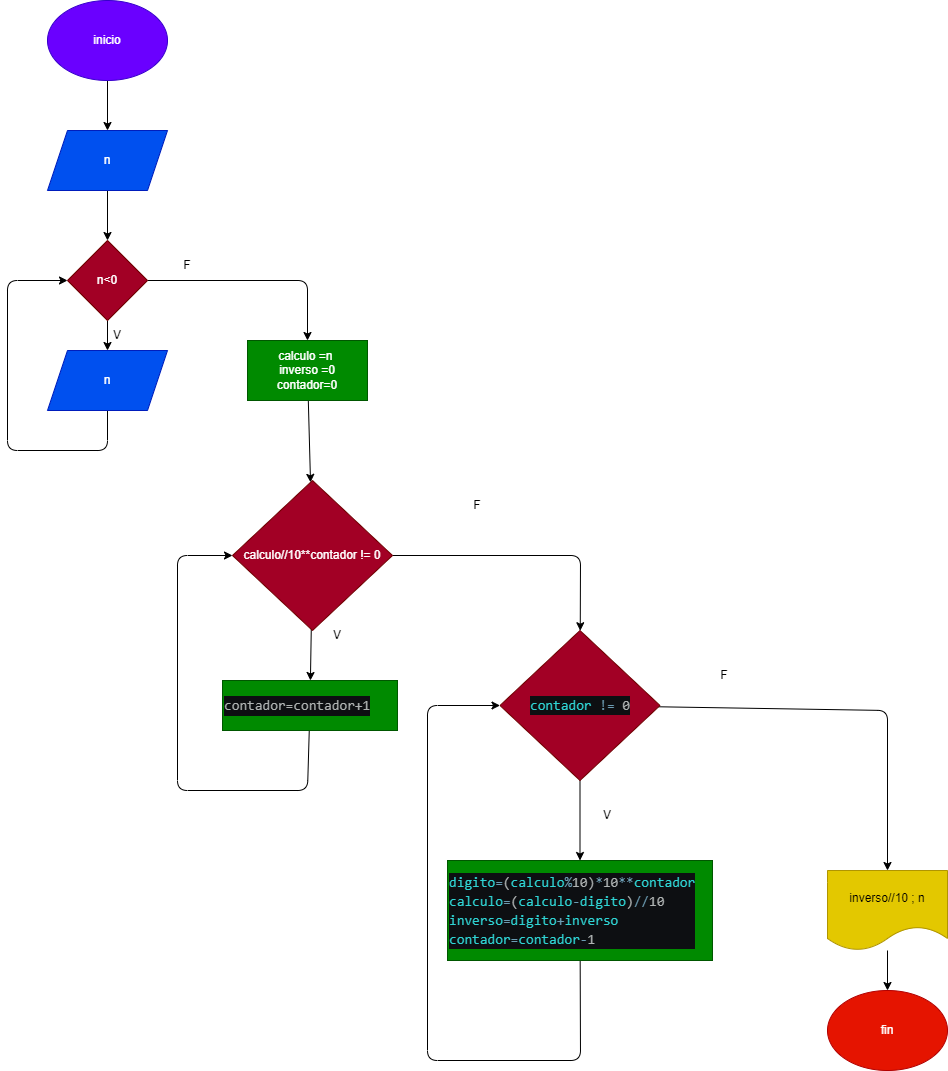

The diagram above was exported from draw.io. Its source (the exported page's mxGraphModel, read from the mxfile embedded in the PNG):
<mxGraphModel dx="1905" dy="2076" grid="1" gridSize="10" guides="1" tooltips="1" connect="1" arrows="1" fold="1" page="1" pageScale="1" pageWidth="827" pageHeight="1169" math="0" shadow="0">
  <root>
    <mxCell id="0" />
    <mxCell id="1" parent="0" />
    <mxCell id="6" style="edgeStyle=none;html=1;" parent="1" source="2" target="3" edge="1">
      <mxGeometry relative="1" as="geometry" />
    </mxCell>
    <mxCell id="2" value="inicio" style="ellipse;whiteSpace=wrap;html=1;fillColor=#6a00ff;fontColor=#ffffff;strokeColor=#3700CC;" parent="1" vertex="1">
      <mxGeometry x="120" y="-170" width="120" height="80" as="geometry" />
    </mxCell>
    <mxCell id="7" style="edgeStyle=none;html=1;" parent="1" source="3" target="17" edge="1">
      <mxGeometry relative="1" as="geometry" />
    </mxCell>
    <mxCell id="3" value="n" style="shape=parallelogram;perimeter=parallelogramPerimeter;whiteSpace=wrap;html=1;fixedSize=1;fillColor=#0050ef;fontColor=#ffffff;strokeColor=#001DBC;" parent="1" vertex="1">
      <mxGeometry x="120" y="-40" width="120" height="60" as="geometry" />
    </mxCell>
    <mxCell id="8" style="edgeStyle=none;html=1;" parent="1" source="4" target="5" edge="1">
      <mxGeometry relative="1" as="geometry" />
    </mxCell>
    <mxCell id="4" value="calculo =n &lt;br&gt;inverso =0 contador=0" style="rounded=0;whiteSpace=wrap;html=1;fillColor=#008a00;fontColor=#ffffff;strokeColor=#005700;" parent="1" vertex="1">
      <mxGeometry x="320" y="170" width="120" height="60" as="geometry" />
    </mxCell>
    <mxCell id="10" style="edgeStyle=none;html=1;" parent="1" source="5" target="9" edge="1">
      <mxGeometry relative="1" as="geometry" />
    </mxCell>
    <mxCell id="15" style="edgeStyle=none;html=1;" parent="1" source="5" target="26" edge="1">
      <mxGeometry relative="1" as="geometry">
        <Array as="points">
          <mxPoint x="653" y="385" />
        </Array>
        <mxPoint x="610" y="460" as="targetPoint" />
      </mxGeometry>
    </mxCell>
    <mxCell id="5" value="calculo//10**contador != 0" style="rhombus;whiteSpace=wrap;html=1;fillColor=#a20025;fontColor=#ffffff;strokeColor=#6F0000;" parent="1" vertex="1">
      <mxGeometry x="305" y="310" width="160" height="150" as="geometry" />
    </mxCell>
    <mxCell id="12" style="edgeStyle=none;html=1;entryX=0;entryY=0.5;entryDx=0;entryDy=0;" parent="1" source="9" target="5" edge="1">
      <mxGeometry relative="1" as="geometry">
        <Array as="points">
          <mxPoint x="380" y="620" />
          <mxPoint x="250" y="620" />
          <mxPoint x="250" y="385" />
        </Array>
      </mxGeometry>
    </mxCell>
    <mxCell id="9" value="&lt;div style=&quot;background-color: rgb(13 , 15 , 18) ; line-height: 19px&quot;&gt;&lt;font color=&quot;#aeb2b2&quot; face=&quot;consolas, courier new, monospace&quot;&gt;&lt;span style=&quot;font-size: 14px&quot;&gt;contador=contador+1&lt;/span&gt;&lt;/font&gt;&lt;br&gt;&lt;/div&gt;" style="rounded=0;whiteSpace=wrap;html=1;align=left;fillColor=#008a00;fontColor=#ffffff;strokeColor=#005700;" parent="1" vertex="1">
      <mxGeometry x="295" y="510" width="175" height="50" as="geometry" />
    </mxCell>
    <mxCell id="11" value="V" style="text;html=1;strokeColor=none;fillColor=none;align=center;verticalAlign=middle;whiteSpace=wrap;rounded=0;" parent="1" vertex="1">
      <mxGeometry x="380" y="450" width="60" height="30" as="geometry" />
    </mxCell>
    <mxCell id="21" style="edgeStyle=none;html=1;" parent="1" source="17" target="4" edge="1">
      <mxGeometry relative="1" as="geometry">
        <Array as="points">
          <mxPoint x="380" y="110" />
        </Array>
      </mxGeometry>
    </mxCell>
    <mxCell id="22" style="edgeStyle=none;html=1;" parent="1" source="17" target="19" edge="1">
      <mxGeometry relative="1" as="geometry" />
    </mxCell>
    <mxCell id="17" value="n&amp;lt;0" style="rhombus;whiteSpace=wrap;html=1;fillColor=#a20025;fontColor=#ffffff;strokeColor=#6F0000;" parent="1" vertex="1">
      <mxGeometry x="140" y="70" width="80" height="80" as="geometry" />
    </mxCell>
    <mxCell id="23" style="edgeStyle=none;html=1;entryX=0;entryY=0.5;entryDx=0;entryDy=0;" parent="1" source="19" target="17" edge="1">
      <mxGeometry relative="1" as="geometry">
        <Array as="points">
          <mxPoint x="180" y="280" />
          <mxPoint x="80" y="280" />
          <mxPoint x="80" y="110" />
        </Array>
      </mxGeometry>
    </mxCell>
    <mxCell id="19" value="n" style="shape=parallelogram;perimeter=parallelogramPerimeter;whiteSpace=wrap;html=1;fixedSize=1;fillColor=#0050ef;fontColor=#ffffff;strokeColor=#001DBC;" parent="1" vertex="1">
      <mxGeometry x="120" y="180" width="120" height="60" as="geometry" />
    </mxCell>
    <mxCell id="24" value="F" style="text;html=1;strokeColor=none;fillColor=none;align=center;verticalAlign=middle;whiteSpace=wrap;rounded=0;" parent="1" vertex="1">
      <mxGeometry x="230" y="80" width="60" height="30" as="geometry" />
    </mxCell>
    <mxCell id="25" value="V" style="text;html=1;strokeColor=none;fillColor=none;align=center;verticalAlign=middle;whiteSpace=wrap;rounded=0;" parent="1" vertex="1">
      <mxGeometry x="160" y="150" width="60" height="30" as="geometry" />
    </mxCell>
    <mxCell id="29" style="edgeStyle=none;html=1;" edge="1" parent="1" source="26" target="27">
      <mxGeometry relative="1" as="geometry" />
    </mxCell>
    <mxCell id="33" style="edgeStyle=none;html=1;" edge="1" parent="1" source="26" target="30">
      <mxGeometry relative="1" as="geometry">
        <Array as="points">
          <mxPoint x="960" y="540" />
        </Array>
      </mxGeometry>
    </mxCell>
    <mxCell id="26" value="&lt;div style=&quot;color: rgb(174 , 178 , 178) ; background-color: rgb(13 , 15 , 18) ; font-family: &amp;#34;consolas&amp;#34; , &amp;#34;courier new&amp;#34; , monospace ; font-size: 14px ; line-height: 19px&quot;&gt;&lt;span style=&quot;color: #2fd4d4&quot;&gt;contador&lt;/span&gt; &lt;span style=&quot;color: #6c9db4&quot;&gt;!=&lt;/span&gt; 0&lt;/div&gt;" style="rhombus;whiteSpace=wrap;html=1;fillColor=#a20025;fontColor=#ffffff;strokeColor=#6F0000;" vertex="1" parent="1">
      <mxGeometry x="572.5" y="460" width="160" height="150" as="geometry" />
    </mxCell>
    <mxCell id="31" style="edgeStyle=none;html=1;entryX=0;entryY=0.5;entryDx=0;entryDy=0;" edge="1" parent="1" source="27" target="26">
      <mxGeometry relative="1" as="geometry">
        <Array as="points">
          <mxPoint x="653" y="890" />
          <mxPoint x="500" y="890" />
          <mxPoint x="500" y="535" />
        </Array>
      </mxGeometry>
    </mxCell>
    <mxCell id="27" value="&lt;div style=&quot;background-color: rgb(13 , 15 , 18) ; line-height: 19px&quot;&gt;&lt;div style=&quot;color: rgb(174 , 178 , 178) ; font-family: &amp;#34;consolas&amp;#34; , &amp;#34;courier new&amp;#34; , monospace ; font-size: 14px ; line-height: 19px&quot;&gt;&lt;div&gt;&lt;span style=&quot;color: #2fd4d4&quot;&gt;digito&lt;/span&gt;&lt;span style=&quot;color: #6c9db4&quot;&gt;=&lt;/span&gt;(&lt;span style=&quot;color: #2fd4d4&quot;&gt;calculo&lt;/span&gt;&lt;span style=&quot;color: #6c9db4&quot;&gt;%&lt;/span&gt;10)&lt;span style=&quot;color: #6c9db4&quot;&gt;*&lt;/span&gt;10&lt;span style=&quot;color: #6c9db4&quot;&gt;**&lt;/span&gt;&lt;span style=&quot;color: #2fd4d4&quot;&gt;contador&lt;/span&gt;&lt;/div&gt;&lt;div&gt;&lt;span style=&quot;color: rgb(47 , 212 , 212)&quot;&gt;calculo&lt;/span&gt;&lt;span style=&quot;color: rgb(108 , 157 , 180)&quot;&gt;=&lt;/span&gt;(&lt;span style=&quot;color: rgb(47 , 212 , 212)&quot;&gt;calculo&lt;/span&gt;&lt;span style=&quot;color: rgb(108 , 157 , 180)&quot;&gt;-&lt;/span&gt;&lt;span style=&quot;color: rgb(47 , 212 , 212)&quot;&gt;digito&lt;/span&gt;)&lt;span style=&quot;color: rgb(108 , 157 , 180)&quot;&gt;//&lt;/span&gt;10&lt;/div&gt;&lt;div&gt;&lt;span style=&quot;color: #2fd4d4&quot;&gt;inverso&lt;/span&gt;&lt;span style=&quot;color: #6c9db4&quot;&gt;=&lt;/span&gt;&lt;span style=&quot;color: #2fd4d4&quot;&gt;digito&lt;/span&gt;&lt;span style=&quot;color: #6c9db4&quot;&gt;+&lt;/span&gt;&lt;span style=&quot;color: #2fd4d4&quot;&gt;inverso&lt;/span&gt;&lt;/div&gt;&lt;div&gt;&lt;span style=&quot;color: #2fd4d4&quot;&gt;contador&lt;/span&gt;&lt;span style=&quot;color: #6c9db4&quot;&gt;=&lt;/span&gt;&lt;span style=&quot;color: #2fd4d4&quot;&gt;contador&lt;/span&gt;&lt;span style=&quot;color: #6c9db4&quot;&gt;-&lt;/span&gt;1&lt;/div&gt;&lt;/div&gt;&lt;/div&gt;" style="rounded=0;whiteSpace=wrap;html=1;align=left;fillColor=#008a00;fontColor=#ffffff;strokeColor=#005700;" vertex="1" parent="1">
      <mxGeometry x="520" y="690" width="265" height="100" as="geometry" />
    </mxCell>
    <mxCell id="35" style="edgeStyle=none;html=1;" edge="1" parent="1" source="30" target="34">
      <mxGeometry relative="1" as="geometry" />
    </mxCell>
    <mxCell id="30" value="inverso//10 ; n" style="shape=document;whiteSpace=wrap;html=1;boundedLbl=1;fillColor=#e3c800;fontColor=#000000;strokeColor=#B09500;" vertex="1" parent="1">
      <mxGeometry x="900" y="700" width="120" height="80" as="geometry" />
    </mxCell>
    <mxCell id="32" value="V" style="text;html=1;strokeColor=none;fillColor=none;align=center;verticalAlign=middle;whiteSpace=wrap;rounded=0;" vertex="1" parent="1">
      <mxGeometry x="650" y="630" width="60" height="30" as="geometry" />
    </mxCell>
    <mxCell id="34" value="fin" style="ellipse;whiteSpace=wrap;html=1;fillColor=#e51400;fontColor=#ffffff;strokeColor=#B20000;" vertex="1" parent="1">
      <mxGeometry x="900" y="820" width="120" height="80" as="geometry" />
    </mxCell>
    <mxCell id="36" value="F" style="text;html=1;strokeColor=none;fillColor=none;align=center;verticalAlign=middle;whiteSpace=wrap;rounded=0;" vertex="1" parent="1">
      <mxGeometry x="520" y="320" width="60" height="30" as="geometry" />
    </mxCell>
    <mxCell id="37" value="F" style="text;html=1;strokeColor=none;fillColor=none;align=center;verticalAlign=middle;whiteSpace=wrap;rounded=0;" vertex="1" parent="1">
      <mxGeometry x="767" y="490" width="60" height="30" as="geometry" />
    </mxCell>
  </root>
</mxGraphModel>